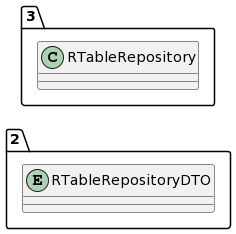

The diagram above was rendered by PlantUML. Its source (embedded in the PNG):
@startuml
allow_mixing
left to right direction
package "2"{
entity RTableRepositoryDTO

}
package "3"{
class RTableRepository
}
@enduml